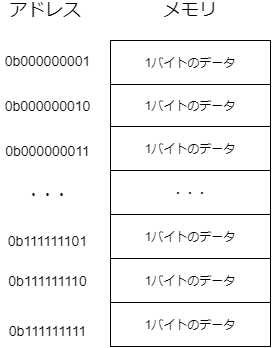

The diagram above was exported from draw.io. Its source (the exported page's mxGraphModel, read from the mxfile embedded in the PNG):
<mxGraphModel dx="665" dy="414" grid="1" gridSize="10" guides="1" tooltips="1" connect="1" arrows="1" fold="1" page="1" pageScale="1" pageWidth="827" pageHeight="1169" background="#ffffff" math="0" shadow="1">
  <root>
    <mxCell id="0" />
    <mxCell id="1" parent="0" />
    <mxCell id="2" value="" style="shape=table;html=1;whiteSpace=wrap;startSize=0;container=1;collapsible=0;childLayout=tableLayout;" vertex="1" parent="1">
      <mxGeometry x="250" y="160" width="160" height="306" as="geometry" />
    </mxCell>
    <mxCell id="3" value="" style="shape=partialRectangle;html=1;whiteSpace=wrap;collapsible=0;dropTarget=0;pointerEvents=0;fillColor=none;top=0;left=0;bottom=0;right=0;points=[[0,0.5],[1,0.5]];portConstraint=eastwest;" vertex="1" parent="2">
      <mxGeometry width="160" height="44" as="geometry" />
    </mxCell>
    <mxCell id="5" value="1バイトのデータ" style="shape=partialRectangle;html=1;whiteSpace=wrap;connectable=0;fillColor=none;top=0;left=0;bottom=0;right=0;overflow=hidden;" vertex="1" parent="3">
      <mxGeometry width="160" height="44" as="geometry" />
    </mxCell>
    <mxCell id="7" value="" style="shape=partialRectangle;html=1;whiteSpace=wrap;collapsible=0;dropTarget=0;pointerEvents=0;fillColor=none;top=0;left=0;bottom=0;right=0;points=[[0,0.5],[1,0.5]];portConstraint=eastwest;" vertex="1" parent="2">
      <mxGeometry y="44" width="160" height="42" as="geometry" />
    </mxCell>
    <mxCell id="9" value="1バイトのデータ" style="shape=partialRectangle;html=1;whiteSpace=wrap;connectable=0;fillColor=none;top=0;left=0;bottom=0;right=0;overflow=hidden;" vertex="1" parent="7">
      <mxGeometry width="160" height="42" as="geometry" />
    </mxCell>
    <mxCell id="11" value="" style="shape=partialRectangle;html=1;whiteSpace=wrap;collapsible=0;dropTarget=0;pointerEvents=0;fillColor=none;top=0;left=0;bottom=0;right=0;points=[[0,0.5],[1,0.5]];portConstraint=eastwest;" vertex="1" parent="2">
      <mxGeometry y="86" width="160" height="44" as="geometry" />
    </mxCell>
    <mxCell id="13" value="1バイトのデータ" style="shape=partialRectangle;html=1;whiteSpace=wrap;connectable=0;fillColor=none;top=0;left=0;bottom=0;right=0;overflow=hidden;" vertex="1" parent="11">
      <mxGeometry width="160" height="44" as="geometry" />
    </mxCell>
    <mxCell id="21" style="shape=partialRectangle;html=1;whiteSpace=wrap;collapsible=0;dropTarget=0;pointerEvents=0;fillColor=none;top=0;left=0;bottom=0;right=0;points=[[0,0.5],[1,0.5]];portConstraint=eastwest;" vertex="1" parent="2">
      <mxGeometry y="130" width="160" height="44" as="geometry" />
    </mxCell>
    <mxCell id="22" value="・・・" style="shape=partialRectangle;html=1;whiteSpace=wrap;connectable=0;fillColor=none;top=0;left=0;bottom=0;right=0;overflow=hidden;" vertex="1" parent="21">
      <mxGeometry width="160" height="44" as="geometry" />
    </mxCell>
    <mxCell id="19" style="shape=partialRectangle;html=1;whiteSpace=wrap;collapsible=0;dropTarget=0;pointerEvents=0;fillColor=none;top=0;left=0;bottom=0;right=0;points=[[0,0.5],[1,0.5]];portConstraint=eastwest;" vertex="1" parent="2">
      <mxGeometry y="174" width="160" height="44" as="geometry" />
    </mxCell>
    <mxCell id="20" value="1バイトのデータ" style="shape=partialRectangle;html=1;whiteSpace=wrap;connectable=0;fillColor=none;top=0;left=0;bottom=0;right=0;overflow=hidden;" vertex="1" parent="19">
      <mxGeometry width="160" height="44" as="geometry" />
    </mxCell>
    <mxCell id="17" style="shape=partialRectangle;html=1;whiteSpace=wrap;collapsible=0;dropTarget=0;pointerEvents=0;fillColor=none;top=0;left=0;bottom=0;right=0;points=[[0,0.5],[1,0.5]];portConstraint=eastwest;" vertex="1" parent="2">
      <mxGeometry y="218" width="160" height="44" as="geometry" />
    </mxCell>
    <mxCell id="18" value="1バイトのデータ" style="shape=partialRectangle;html=1;whiteSpace=wrap;connectable=0;fillColor=none;top=0;left=0;bottom=0;right=0;overflow=hidden;" vertex="1" parent="17">
      <mxGeometry width="160" height="44" as="geometry" />
    </mxCell>
    <mxCell id="15" style="shape=partialRectangle;html=1;whiteSpace=wrap;collapsible=0;dropTarget=0;pointerEvents=0;fillColor=none;top=0;left=0;bottom=0;right=0;points=[[0,0.5],[1,0.5]];portConstraint=eastwest;" vertex="1" parent="2">
      <mxGeometry y="262" width="160" height="44" as="geometry" />
    </mxCell>
    <mxCell id="16" value="1バイトのデータ" style="shape=partialRectangle;html=1;whiteSpace=wrap;connectable=0;fillColor=none;top=0;left=0;bottom=0;right=0;overflow=hidden;" vertex="1" parent="15">
      <mxGeometry width="160" height="44" as="geometry" />
    </mxCell>
    <mxCell id="23" value="&lt;font style=&quot;font-size: 18px&quot;&gt;メモリ&lt;/font&gt;" style="text;html=1;strokeColor=none;align=center;verticalAlign=middle;whiteSpace=wrap;rounded=0;fontColor=#000000;labelBackgroundColor=none;" vertex="1" parent="1">
      <mxGeometry x="300" y="120" width="60" height="20" as="geometry" />
    </mxCell>
    <mxCell id="25" value="&lt;font style=&quot;font-size: 18px&quot;&gt;アドレス&lt;/font&gt;" style="text;html=1;strokeColor=none;align=center;verticalAlign=middle;whiteSpace=wrap;rounded=0;fontColor=#000000;labelBackgroundColor=none;" vertex="1" parent="1">
      <mxGeometry x="140" y="120" width="90" height="20" as="geometry" />
    </mxCell>
    <mxCell id="26" value="&lt;font style=&quot;font-size: 14px&quot;&gt;0b000000001&lt;/font&gt;" style="text;html=1;strokeColor=none;align=center;verticalAlign=middle;whiteSpace=wrap;rounded=0;fontColor=#000000;labelBackgroundColor=none;" vertex="1" parent="1">
      <mxGeometry x="145" y="170" width="85" height="20" as="geometry" />
    </mxCell>
    <mxCell id="27" value="&lt;font style=&quot;font-size: 14px&quot;&gt;0b000000010&lt;/font&gt;" style="text;html=1;strokeColor=none;align=center;verticalAlign=middle;whiteSpace=wrap;rounded=0;fontColor=#000000;labelBackgroundColor=none;" vertex="1" parent="1">
      <mxGeometry x="145" y="215" width="85" height="20" as="geometry" />
    </mxCell>
    <mxCell id="28" value="&lt;font style=&quot;font-size: 14px&quot;&gt;0b000000011&lt;/font&gt;" style="text;html=1;strokeColor=none;align=center;verticalAlign=middle;whiteSpace=wrap;rounded=0;fontColor=#000000;labelBackgroundColor=none;" vertex="1" parent="1">
      <mxGeometry x="145" y="260" width="85" height="20" as="geometry" />
    </mxCell>
    <mxCell id="29" value="&lt;span style=&quot;font-size: 14px&quot;&gt;・・・&lt;/span&gt;" style="text;html=1;strokeColor=none;align=center;verticalAlign=middle;whiteSpace=wrap;rounded=0;fontColor=#000000;labelBackgroundColor=none;" vertex="1" parent="1">
      <mxGeometry x="145" y="303" width="85" height="20" as="geometry" />
    </mxCell>
    <mxCell id="30" value="&lt;font style=&quot;font-size: 14px&quot;&gt;0b111111101&lt;/font&gt;" style="text;html=1;strokeColor=none;align=center;verticalAlign=middle;whiteSpace=wrap;rounded=0;fontColor=#000000;labelBackgroundColor=none;" vertex="1" parent="1">
      <mxGeometry x="145" y="350" width="85" height="20" as="geometry" />
    </mxCell>
    <mxCell id="31" value="&lt;font style=&quot;font-size: 14px&quot;&gt;0b111111110&lt;/font&gt;" style="text;html=1;strokeColor=none;align=center;verticalAlign=middle;whiteSpace=wrap;rounded=0;fontColor=#000000;labelBackgroundColor=none;" vertex="1" parent="1">
      <mxGeometry x="145" y="390" width="85" height="20" as="geometry" />
    </mxCell>
    <mxCell id="32" value="&lt;font style=&quot;font-size: 14px&quot;&gt;0b111111111&lt;/font&gt;" style="text;html=1;strokeColor=none;align=center;verticalAlign=middle;whiteSpace=wrap;rounded=0;fontColor=#000000;labelBackgroundColor=none;" vertex="1" parent="1">
      <mxGeometry x="145" y="440" width="85" height="20" as="geometry" />
    </mxCell>
  </root>
</mxGraphModel>